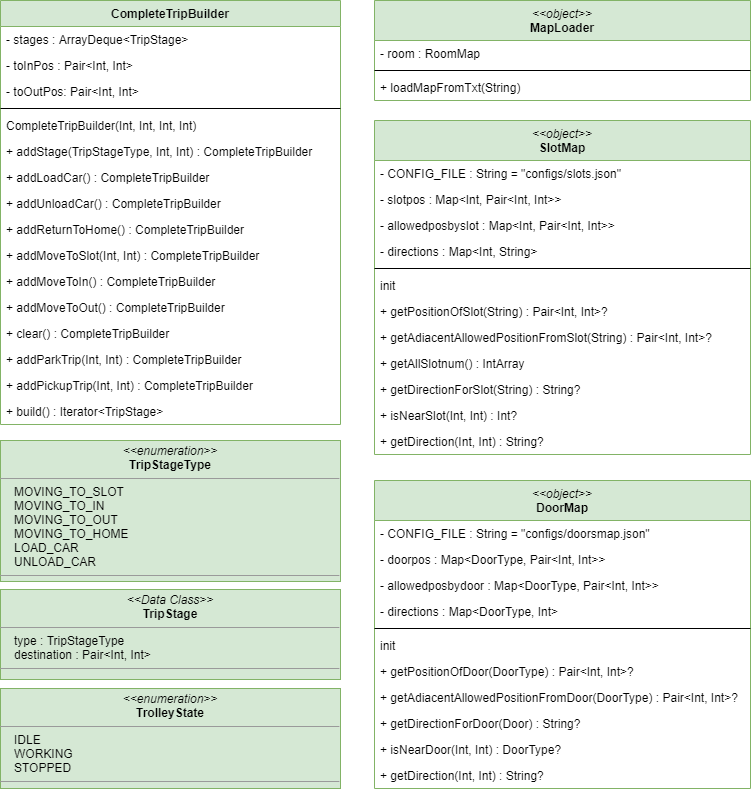

The diagram above was exported from draw.io. Its source (the exported page's mxGraphModel, read from the mxfile embedded in the PNG):
<mxGraphModel dx="1420" dy="823" grid="1" gridSize="10" guides="1" tooltips="1" connect="1" arrows="1" fold="1" page="1" pageScale="1" pageWidth="827" pageHeight="1169" math="0" shadow="0">
  <root>
    <mxCell id="WIyWlLk6GJQsqaUBKTNV-0" />
    <mxCell id="WIyWlLk6GJQsqaUBKTNV-1" parent="WIyWlLk6GJQsqaUBKTNV-0" />
    <mxCell id="WdBNf7GE54ews-mvCQ10-3" value="&amp;lt;&amp;lt;object&amp;gt;&amp;gt;&lt;br&gt;&lt;span style=&quot;font-style: normal&quot;&gt;&lt;b&gt;MapLoader&lt;/b&gt;&lt;/span&gt;" style="swimlane;fontStyle=2;align=center;verticalAlign=top;childLayout=stackLayout;horizontal=1;startSize=40;horizontalStack=0;resizeParent=1;resizeParentMax=0;resizeLast=0;collapsible=1;marginBottom=0;fillColor=#d5e8d4;strokeColor=#82b366;html=1;whiteSpace=wrap;" parent="WIyWlLk6GJQsqaUBKTNV-1" vertex="1">
      <mxGeometry x="424" y="40" width="376" height="100" as="geometry" />
    </mxCell>
    <mxCell id="WdBNf7GE54ews-mvCQ10-4" value="- room : RoomMap" style="text;strokeColor=none;fillColor=none;align=left;verticalAlign=top;spacingLeft=4;spacingRight=4;overflow=hidden;rotatable=0;points=[[0,0.5],[1,0.5]];portConstraint=eastwest;fontStyle=0" parent="WdBNf7GE54ews-mvCQ10-3" vertex="1">
      <mxGeometry y="40" width="376" height="26" as="geometry" />
    </mxCell>
    <mxCell id="WdBNf7GE54ews-mvCQ10-5" value="" style="line;strokeWidth=1;fillColor=none;align=left;verticalAlign=middle;spacingTop=-1;spacingLeft=3;spacingRight=3;rotatable=0;labelPosition=right;points=[];portConstraint=eastwest;" parent="WdBNf7GE54ews-mvCQ10-3" vertex="1">
      <mxGeometry y="66" width="376" height="8" as="geometry" />
    </mxCell>
    <mxCell id="WdBNf7GE54ews-mvCQ10-6" value="+ loadMapFromTxt(String)" style="text;strokeColor=none;fillColor=none;align=left;verticalAlign=top;spacingLeft=4;spacingRight=4;overflow=hidden;rotatable=0;points=[[0,0.5],[1,0.5]];portConstraint=eastwest;fontStyle=0" parent="WdBNf7GE54ews-mvCQ10-3" vertex="1">
      <mxGeometry y="74" width="376" height="26" as="geometry" />
    </mxCell>
    <mxCell id="_0XMQPrMqAmyiSyOcK0O-0" value="CompleteTripBuilder" style="swimlane;fontStyle=1;align=center;verticalAlign=top;childLayout=stackLayout;horizontal=1;startSize=26;horizontalStack=0;resizeParent=1;resizeParentMax=0;resizeLast=0;collapsible=1;marginBottom=0;fillColor=#d5e8d4;strokeColor=#82b366;" parent="WIyWlLk6GJQsqaUBKTNV-1" vertex="1">
      <mxGeometry x="50" y="40" width="340" height="424" as="geometry" />
    </mxCell>
    <mxCell id="_0XMQPrMqAmyiSyOcK0O-1" value="- stages : ArrayDeque&lt;TripStage&gt;" style="text;strokeColor=none;fillColor=none;align=left;verticalAlign=top;spacingLeft=4;spacingRight=4;overflow=hidden;rotatable=0;points=[[0,0.5],[1,0.5]];portConstraint=eastwest;" parent="_0XMQPrMqAmyiSyOcK0O-0" vertex="1">
      <mxGeometry y="26" width="340" height="26" as="geometry" />
    </mxCell>
    <mxCell id="_0XMQPrMqAmyiSyOcK0O-4" value="- toInPos : Pair&lt;Int, Int&gt;" style="text;strokeColor=none;fillColor=none;align=left;verticalAlign=top;spacingLeft=4;spacingRight=4;overflow=hidden;rotatable=0;points=[[0,0.5],[1,0.5]];portConstraint=eastwest;" parent="_0XMQPrMqAmyiSyOcK0O-0" vertex="1">
      <mxGeometry y="52" width="340" height="26" as="geometry" />
    </mxCell>
    <mxCell id="_0XMQPrMqAmyiSyOcK0O-5" value="- toOutPos: Pair&lt;Int, Int&gt;" style="text;strokeColor=none;fillColor=none;align=left;verticalAlign=top;spacingLeft=4;spacingRight=4;overflow=hidden;rotatable=0;points=[[0,0.5],[1,0.5]];portConstraint=eastwest;" parent="_0XMQPrMqAmyiSyOcK0O-0" vertex="1">
      <mxGeometry y="78" width="340" height="26" as="geometry" />
    </mxCell>
    <mxCell id="_0XMQPrMqAmyiSyOcK0O-2" value="" style="line;strokeWidth=1;fillColor=none;align=left;verticalAlign=middle;spacingTop=-1;spacingLeft=3;spacingRight=3;rotatable=0;labelPosition=right;points=[];portConstraint=eastwest;" parent="_0XMQPrMqAmyiSyOcK0O-0" vertex="1">
      <mxGeometry y="104" width="340" height="8" as="geometry" />
    </mxCell>
    <mxCell id="_0XMQPrMqAmyiSyOcK0O-3" value="CompleteTripBuilder(Int, Int, Int, Int)" style="text;strokeColor=none;fillColor=none;align=left;verticalAlign=top;spacingLeft=4;spacingRight=4;overflow=hidden;rotatable=0;points=[[0,0.5],[1,0.5]];portConstraint=eastwest;" parent="_0XMQPrMqAmyiSyOcK0O-0" vertex="1">
      <mxGeometry y="112" width="340" height="26" as="geometry" />
    </mxCell>
    <mxCell id="_0XMQPrMqAmyiSyOcK0O-6" value="+ addStage(TripStageType, Int, Int) : CompleteTripBuilder" style="text;strokeColor=none;fillColor=none;align=left;verticalAlign=top;spacingLeft=4;spacingRight=4;overflow=hidden;rotatable=0;points=[[0,0.5],[1,0.5]];portConstraint=eastwest;" parent="_0XMQPrMqAmyiSyOcK0O-0" vertex="1">
      <mxGeometry y="138" width="340" height="26" as="geometry" />
    </mxCell>
    <mxCell id="_0XMQPrMqAmyiSyOcK0O-9" value="+ addLoadCar() : CompleteTripBuilder" style="text;strokeColor=none;fillColor=none;align=left;verticalAlign=top;spacingLeft=4;spacingRight=4;overflow=hidden;rotatable=0;points=[[0,0.5],[1,0.5]];portConstraint=eastwest;" parent="_0XMQPrMqAmyiSyOcK0O-0" vertex="1">
      <mxGeometry y="164" width="340" height="26" as="geometry" />
    </mxCell>
    <mxCell id="_0XMQPrMqAmyiSyOcK0O-7" value="+ addUnloadCar() : CompleteTripBuilder" style="text;strokeColor=none;fillColor=none;align=left;verticalAlign=top;spacingLeft=4;spacingRight=4;overflow=hidden;rotatable=0;points=[[0,0.5],[1,0.5]];portConstraint=eastwest;" parent="_0XMQPrMqAmyiSyOcK0O-0" vertex="1">
      <mxGeometry y="190" width="340" height="26" as="geometry" />
    </mxCell>
    <mxCell id="_0XMQPrMqAmyiSyOcK0O-8" value="+ addReturnToHome() : CompleteTripBuilder" style="text;strokeColor=none;fillColor=none;align=left;verticalAlign=top;spacingLeft=4;spacingRight=4;overflow=hidden;rotatable=0;points=[[0,0.5],[1,0.5]];portConstraint=eastwest;" parent="_0XMQPrMqAmyiSyOcK0O-0" vertex="1">
      <mxGeometry y="216" width="340" height="26" as="geometry" />
    </mxCell>
    <mxCell id="_0XMQPrMqAmyiSyOcK0O-10" value="+ addMoveToSlot(Int, Int) : CompleteTripBuilder" style="text;strokeColor=none;fillColor=none;align=left;verticalAlign=top;spacingLeft=4;spacingRight=4;overflow=hidden;rotatable=0;points=[[0,0.5],[1,0.5]];portConstraint=eastwest;" parent="_0XMQPrMqAmyiSyOcK0O-0" vertex="1">
      <mxGeometry y="242" width="340" height="26" as="geometry" />
    </mxCell>
    <mxCell id="_0XMQPrMqAmyiSyOcK0O-11" value="+ addMoveToIn() : CompleteTripBuilder" style="text;strokeColor=none;fillColor=none;align=left;verticalAlign=top;spacingLeft=4;spacingRight=4;overflow=hidden;rotatable=0;points=[[0,0.5],[1,0.5]];portConstraint=eastwest;" parent="_0XMQPrMqAmyiSyOcK0O-0" vertex="1">
      <mxGeometry y="268" width="340" height="26" as="geometry" />
    </mxCell>
    <mxCell id="_0XMQPrMqAmyiSyOcK0O-12" value="+ addMoveToOut() : CompleteTripBuilder" style="text;strokeColor=none;fillColor=none;align=left;verticalAlign=top;spacingLeft=4;spacingRight=4;overflow=hidden;rotatable=0;points=[[0,0.5],[1,0.5]];portConstraint=eastwest;" parent="_0XMQPrMqAmyiSyOcK0O-0" vertex="1">
      <mxGeometry y="294" width="340" height="26" as="geometry" />
    </mxCell>
    <mxCell id="_0XMQPrMqAmyiSyOcK0O-13" value="+ clear() : CompleteTripBuilder" style="text;strokeColor=none;fillColor=none;align=left;verticalAlign=top;spacingLeft=4;spacingRight=4;overflow=hidden;rotatable=0;points=[[0,0.5],[1,0.5]];portConstraint=eastwest;" parent="_0XMQPrMqAmyiSyOcK0O-0" vertex="1">
      <mxGeometry y="320" width="340" height="26" as="geometry" />
    </mxCell>
    <mxCell id="_0XMQPrMqAmyiSyOcK0O-14" value="+ addParkTrip(Int, Int) : CompleteTripBuilder" style="text;strokeColor=none;fillColor=none;align=left;verticalAlign=top;spacingLeft=4;spacingRight=4;overflow=hidden;rotatable=0;points=[[0,0.5],[1,0.5]];portConstraint=eastwest;" parent="_0XMQPrMqAmyiSyOcK0O-0" vertex="1">
      <mxGeometry y="346" width="340" height="26" as="geometry" />
    </mxCell>
    <mxCell id="_0XMQPrMqAmyiSyOcK0O-15" value="+ addPickupTrip(Int, Int) : CompleteTripBuilder" style="text;strokeColor=none;fillColor=none;align=left;verticalAlign=top;spacingLeft=4;spacingRight=4;overflow=hidden;rotatable=0;points=[[0,0.5],[1,0.5]];portConstraint=eastwest;" parent="_0XMQPrMqAmyiSyOcK0O-0" vertex="1">
      <mxGeometry y="372" width="340" height="26" as="geometry" />
    </mxCell>
    <mxCell id="_0XMQPrMqAmyiSyOcK0O-16" value="+ build() : Iterator&lt;TripStage&gt;" style="text;strokeColor=none;fillColor=none;align=left;verticalAlign=top;spacingLeft=4;spacingRight=4;overflow=hidden;rotatable=0;points=[[0,0.5],[1,0.5]];portConstraint=eastwest;" parent="_0XMQPrMqAmyiSyOcK0O-0" vertex="1">
      <mxGeometry y="398" width="340" height="26" as="geometry" />
    </mxCell>
    <mxCell id="_0XMQPrMqAmyiSyOcK0O-20" value="&amp;lt;&amp;lt;object&amp;gt;&amp;gt;&lt;br&gt;&lt;span style=&quot;font-style: normal&quot;&gt;&lt;b&gt;SlotMap&lt;/b&gt;&lt;/span&gt;" style="swimlane;fontStyle=2;align=center;verticalAlign=top;childLayout=stackLayout;horizontal=1;startSize=40;horizontalStack=0;resizeParent=1;resizeParentMax=0;resizeLast=0;collapsible=1;marginBottom=0;fillColor=#d5e8d4;strokeColor=#82b366;html=1;whiteSpace=wrap;" parent="WIyWlLk6GJQsqaUBKTNV-1" vertex="1">
      <mxGeometry x="424" y="160" width="376" height="334" as="geometry" />
    </mxCell>
    <mxCell id="_0XMQPrMqAmyiSyOcK0O-21" value="- CONFIG_FILE : String = &quot;configs/slots.json&quot;" style="text;strokeColor=none;fillColor=none;align=left;verticalAlign=top;spacingLeft=4;spacingRight=4;overflow=hidden;rotatable=0;points=[[0,0.5],[1,0.5]];portConstraint=eastwest;fontStyle=0" parent="_0XMQPrMqAmyiSyOcK0O-20" vertex="1">
      <mxGeometry y="40" width="376" height="26" as="geometry" />
    </mxCell>
    <mxCell id="_0XMQPrMqAmyiSyOcK0O-25" value="- slotpos : Map&lt;Int, Pair&lt;Int, Int&gt;&gt;" style="text;strokeColor=none;fillColor=none;align=left;verticalAlign=top;spacingLeft=4;spacingRight=4;overflow=hidden;rotatable=0;points=[[0,0.5],[1,0.5]];portConstraint=eastwest;fontStyle=0" parent="_0XMQPrMqAmyiSyOcK0O-20" vertex="1">
      <mxGeometry y="66" width="376" height="26" as="geometry" />
    </mxCell>
    <mxCell id="_0XMQPrMqAmyiSyOcK0O-24" value="- allowedposbyslot : Map&lt;Int, Pair&lt;Int, Int&gt;&gt;" style="text;strokeColor=none;fillColor=none;align=left;verticalAlign=top;spacingLeft=4;spacingRight=4;overflow=hidden;rotatable=0;points=[[0,0.5],[1,0.5]];portConstraint=eastwest;fontStyle=0" parent="_0XMQPrMqAmyiSyOcK0O-20" vertex="1">
      <mxGeometry y="92" width="376" height="26" as="geometry" />
    </mxCell>
    <mxCell id="YzSViaUMKSD3c8Ny8EwE-15" value="- directions : Map&lt;Int, String&gt;" style="text;strokeColor=none;fillColor=none;align=left;verticalAlign=top;spacingLeft=4;spacingRight=4;overflow=hidden;rotatable=0;points=[[0,0.5],[1,0.5]];portConstraint=eastwest;fontStyle=0" vertex="1" parent="_0XMQPrMqAmyiSyOcK0O-20">
      <mxGeometry y="118" width="376" height="26" as="geometry" />
    </mxCell>
    <mxCell id="_0XMQPrMqAmyiSyOcK0O-22" value="" style="line;strokeWidth=1;fillColor=none;align=left;verticalAlign=middle;spacingTop=-1;spacingLeft=3;spacingRight=3;rotatable=0;labelPosition=right;points=[];portConstraint=eastwest;" parent="_0XMQPrMqAmyiSyOcK0O-20" vertex="1">
      <mxGeometry y="144" width="376" height="8" as="geometry" />
    </mxCell>
    <mxCell id="_0XMQPrMqAmyiSyOcK0O-23" value="init" style="text;strokeColor=none;fillColor=none;align=left;verticalAlign=top;spacingLeft=4;spacingRight=4;overflow=hidden;rotatable=0;points=[[0,0.5],[1,0.5]];portConstraint=eastwest;fontStyle=0" parent="_0XMQPrMqAmyiSyOcK0O-20" vertex="1">
      <mxGeometry y="152" width="376" height="26" as="geometry" />
    </mxCell>
    <mxCell id="_0XMQPrMqAmyiSyOcK0O-26" value="+ getPositionOfSlot(String) : Pair&lt;Int, Int&gt;?" style="text;strokeColor=none;fillColor=none;align=left;verticalAlign=top;spacingLeft=4;spacingRight=4;overflow=hidden;rotatable=0;points=[[0,0.5],[1,0.5]];portConstraint=eastwest;fontStyle=0" parent="_0XMQPrMqAmyiSyOcK0O-20" vertex="1">
      <mxGeometry y="178" width="376" height="26" as="geometry" />
    </mxCell>
    <mxCell id="_0XMQPrMqAmyiSyOcK0O-27" value="+ getAdiacentAllowedPositionFromSlot(String) : Pair&lt;Int, Int&gt;?" style="text;strokeColor=none;fillColor=none;align=left;verticalAlign=top;spacingLeft=4;spacingRight=4;overflow=hidden;rotatable=0;points=[[0,0.5],[1,0.5]];portConstraint=eastwest;fontStyle=0" parent="_0XMQPrMqAmyiSyOcK0O-20" vertex="1">
      <mxGeometry y="204" width="376" height="26" as="geometry" />
    </mxCell>
    <mxCell id="_0XMQPrMqAmyiSyOcK0O-28" value="+ getAllSlotnum() : IntArray" style="text;strokeColor=none;fillColor=none;align=left;verticalAlign=top;spacingLeft=4;spacingRight=4;overflow=hidden;rotatable=0;points=[[0,0.5],[1,0.5]];portConstraint=eastwest;fontStyle=0" parent="_0XMQPrMqAmyiSyOcK0O-20" vertex="1">
      <mxGeometry y="230" width="376" height="26" as="geometry" />
    </mxCell>
    <mxCell id="YzSViaUMKSD3c8Ny8EwE-0" value="+ getDirectionForSlot(String) : String?" style="text;strokeColor=none;fillColor=none;align=left;verticalAlign=top;spacingLeft=4;spacingRight=4;overflow=hidden;rotatable=0;points=[[0,0.5],[1,0.5]];portConstraint=eastwest;fontStyle=0" vertex="1" parent="_0XMQPrMqAmyiSyOcK0O-20">
      <mxGeometry y="256" width="376" height="26" as="geometry" />
    </mxCell>
    <mxCell id="YzSViaUMKSD3c8Ny8EwE-2" value="+ isNearSlot(Int, Int) : Int?" style="text;strokeColor=none;fillColor=none;align=left;verticalAlign=top;spacingLeft=4;spacingRight=4;overflow=hidden;rotatable=0;points=[[0,0.5],[1,0.5]];portConstraint=eastwest;fontStyle=0" vertex="1" parent="_0XMQPrMqAmyiSyOcK0O-20">
      <mxGeometry y="282" width="376" height="26" as="geometry" />
    </mxCell>
    <mxCell id="YzSViaUMKSD3c8Ny8EwE-1" value="+ getDirection(Int, Int) : String?" style="text;strokeColor=none;fillColor=none;align=left;verticalAlign=top;spacingLeft=4;spacingRight=4;overflow=hidden;rotatable=0;points=[[0,0.5],[1,0.5]];portConstraint=eastwest;fontStyle=0" vertex="1" parent="_0XMQPrMqAmyiSyOcK0O-20">
      <mxGeometry y="308" width="376" height="26" as="geometry" />
    </mxCell>
    <mxCell id="_0XMQPrMqAmyiSyOcK0O-29" value="&lt;p style=&quot;margin: 0px ; margin-top: 4px ; text-align: center&quot;&gt;&lt;i&gt;&amp;lt;&amp;lt;Data Class&amp;gt;&amp;gt;&lt;/i&gt;&lt;br&gt;&lt;b&gt;TripStage&lt;/b&gt;&lt;/p&gt;&lt;hr size=&quot;1&quot;&gt;&lt;p style=&quot;margin: 0px ; margin-left: 4px&quot;&gt;&amp;nbsp; &amp;nbsp;type : TripStageType&lt;br&gt;&lt;/p&gt;&lt;p style=&quot;margin: 0px ; margin-left: 4px&quot;&gt;&amp;nbsp; &amp;nbsp;destination : Pair&amp;lt;Int, Int&amp;gt;&lt;/p&gt;&lt;hr size=&quot;1&quot;&gt;&lt;p style=&quot;margin: 0px ; margin-left: 4px&quot;&gt;&lt;br&gt;&lt;/p&gt;" style="verticalAlign=top;align=left;overflow=fill;fontSize=12;fontFamily=Helvetica;html=1;strokeColor=#82b366;strokeWidth=1;fillColor=#d5e8d4;" parent="WIyWlLk6GJQsqaUBKTNV-1" vertex="1">
      <mxGeometry x="50" y="629" width="340" height="90" as="geometry" />
    </mxCell>
    <mxCell id="_0XMQPrMqAmyiSyOcK0O-31" value="&lt;p style=&quot;margin: 0px ; margin-top: 4px ; text-align: center&quot;&gt;&lt;i&gt;&amp;lt;&amp;lt;enumeration&amp;gt;&amp;gt;&lt;/i&gt;&lt;br&gt;&lt;b&gt;TripStageType&lt;/b&gt;&lt;/p&gt;&lt;hr size=&quot;1&quot;&gt;&lt;p style=&quot;margin: 0px ; margin-left: 4px&quot;&gt;&amp;nbsp; &amp;nbsp;MOVING_TO_SLOT&lt;/p&gt;&lt;p style=&quot;margin: 0px ; margin-left: 4px&quot;&gt;&amp;nbsp; &amp;nbsp;MOVING_TO_IN&lt;/p&gt;&lt;p style=&quot;margin: 0px ; margin-left: 4px&quot;&gt;&amp;nbsp; &amp;nbsp;MOVING_TO_OUT&lt;/p&gt;&lt;p style=&quot;margin: 0px ; margin-left: 4px&quot;&gt;&amp;nbsp; &amp;nbsp;MOVING_TO_HOME&lt;/p&gt;&lt;p style=&quot;margin: 0px ; margin-left: 4px&quot;&gt;&amp;nbsp; &amp;nbsp;LOAD_CAR&lt;/p&gt;&lt;p style=&quot;margin: 0px ; margin-left: 4px&quot;&gt;&amp;nbsp; &amp;nbsp;UNLOAD_CAR&lt;/p&gt;&lt;hr size=&quot;1&quot;&gt;&lt;p style=&quot;margin: 0px ; margin-left: 4px&quot;&gt;&lt;br&gt;&lt;/p&gt;" style="verticalAlign=top;align=left;overflow=fill;fontSize=12;fontFamily=Helvetica;html=1;strokeColor=#82b366;strokeWidth=1;fillColor=#d5e8d4;" parent="WIyWlLk6GJQsqaUBKTNV-1" vertex="1">
      <mxGeometry x="50" y="480" width="340" height="141" as="geometry" />
    </mxCell>
    <mxCell id="_0XMQPrMqAmyiSyOcK0O-32" value="&lt;p style=&quot;margin: 0px ; margin-top: 4px ; text-align: center&quot;&gt;&lt;i&gt;&amp;lt;&amp;lt;enumeration&amp;gt;&amp;gt;&lt;/i&gt;&lt;br&gt;&lt;b&gt;TrolleyState&lt;/b&gt;&lt;/p&gt;&lt;hr size=&quot;1&quot;&gt;&lt;p style=&quot;margin: 0px ; margin-left: 4px&quot;&gt;&amp;nbsp; &amp;nbsp;IDLE&lt;br&gt;&lt;/p&gt;&lt;p style=&quot;margin: 0px ; margin-left: 4px&quot;&gt;&amp;nbsp; &amp;nbsp;WORKING&lt;/p&gt;&lt;p style=&quot;margin: 0px ; margin-left: 4px&quot;&gt;&amp;nbsp; &amp;nbsp;STOPPED&lt;/p&gt;&lt;hr size=&quot;1&quot;&gt;&lt;p style=&quot;margin: 0px ; margin-left: 4px&quot;&gt;&lt;br&gt;&lt;/p&gt;" style="verticalAlign=top;align=left;overflow=fill;fontSize=12;fontFamily=Helvetica;html=1;strokeColor=#82b366;strokeWidth=1;fillColor=#d5e8d4;" parent="WIyWlLk6GJQsqaUBKTNV-1" vertex="1">
      <mxGeometry x="50" y="728" width="340" height="100" as="geometry" />
    </mxCell>
    <mxCell id="YzSViaUMKSD3c8Ny8EwE-3" value="&amp;lt;&amp;lt;object&amp;gt;&amp;gt;&lt;br&gt;&lt;span style=&quot;font-style: normal&quot;&gt;&lt;b&gt;DoorMap&lt;/b&gt;&lt;/span&gt;" style="swimlane;fontStyle=2;align=center;verticalAlign=top;childLayout=stackLayout;horizontal=1;startSize=40;horizontalStack=0;resizeParent=1;resizeParentMax=0;resizeLast=0;collapsible=1;marginBottom=0;fillColor=#d5e8d4;strokeColor=#82b366;html=1;whiteSpace=wrap;" vertex="1" parent="WIyWlLk6GJQsqaUBKTNV-1">
      <mxGeometry x="424" y="520" width="376" height="308" as="geometry" />
    </mxCell>
    <mxCell id="YzSViaUMKSD3c8Ny8EwE-4" value="- CONFIG_FILE : String = &quot;configs/doorsmap.json&quot;" style="text;strokeColor=none;fillColor=none;align=left;verticalAlign=top;spacingLeft=4;spacingRight=4;overflow=hidden;rotatable=0;points=[[0,0.5],[1,0.5]];portConstraint=eastwest;fontStyle=0" vertex="1" parent="YzSViaUMKSD3c8Ny8EwE-3">
      <mxGeometry y="40" width="376" height="26" as="geometry" />
    </mxCell>
    <mxCell id="YzSViaUMKSD3c8Ny8EwE-5" value="- doorpos : Map&lt;DoorType, Pair&lt;Int, Int&gt;&gt;" style="text;strokeColor=none;fillColor=none;align=left;verticalAlign=top;spacingLeft=4;spacingRight=4;overflow=hidden;rotatable=0;points=[[0,0.5],[1,0.5]];portConstraint=eastwest;fontStyle=0" vertex="1" parent="YzSViaUMKSD3c8Ny8EwE-3">
      <mxGeometry y="66" width="376" height="26" as="geometry" />
    </mxCell>
    <mxCell id="YzSViaUMKSD3c8Ny8EwE-6" value="- allowedposbydoor : Map&lt;DoorType, Pair&lt;Int, Int&gt;&gt;" style="text;strokeColor=none;fillColor=none;align=left;verticalAlign=top;spacingLeft=4;spacingRight=4;overflow=hidden;rotatable=0;points=[[0,0.5],[1,0.5]];portConstraint=eastwest;fontStyle=0" vertex="1" parent="YzSViaUMKSD3c8Ny8EwE-3">
      <mxGeometry y="92" width="376" height="26" as="geometry" />
    </mxCell>
    <mxCell id="YzSViaUMKSD3c8Ny8EwE-16" value="- directions : Map&lt;DoorType, Int&gt;" style="text;strokeColor=none;fillColor=none;align=left;verticalAlign=top;spacingLeft=4;spacingRight=4;overflow=hidden;rotatable=0;points=[[0,0.5],[1,0.5]];portConstraint=eastwest;fontStyle=0" vertex="1" parent="YzSViaUMKSD3c8Ny8EwE-3">
      <mxGeometry y="118" width="376" height="26" as="geometry" />
    </mxCell>
    <mxCell id="YzSViaUMKSD3c8Ny8EwE-7" value="" style="line;strokeWidth=1;fillColor=none;align=left;verticalAlign=middle;spacingTop=-1;spacingLeft=3;spacingRight=3;rotatable=0;labelPosition=right;points=[];portConstraint=eastwest;" vertex="1" parent="YzSViaUMKSD3c8Ny8EwE-3">
      <mxGeometry y="144" width="376" height="8" as="geometry" />
    </mxCell>
    <mxCell id="YzSViaUMKSD3c8Ny8EwE-8" value="init" style="text;strokeColor=none;fillColor=none;align=left;verticalAlign=top;spacingLeft=4;spacingRight=4;overflow=hidden;rotatable=0;points=[[0,0.5],[1,0.5]];portConstraint=eastwest;fontStyle=0" vertex="1" parent="YzSViaUMKSD3c8Ny8EwE-3">
      <mxGeometry y="152" width="376" height="26" as="geometry" />
    </mxCell>
    <mxCell id="YzSViaUMKSD3c8Ny8EwE-9" value="+ getPositionOfDoor(DoorType) : Pair&lt;Int, Int&gt;?" style="text;strokeColor=none;fillColor=none;align=left;verticalAlign=top;spacingLeft=4;spacingRight=4;overflow=hidden;rotatable=0;points=[[0,0.5],[1,0.5]];portConstraint=eastwest;fontStyle=0" vertex="1" parent="YzSViaUMKSD3c8Ny8EwE-3">
      <mxGeometry y="178" width="376" height="26" as="geometry" />
    </mxCell>
    <mxCell id="YzSViaUMKSD3c8Ny8EwE-10" value="+ getAdiacentAllowedPositionFromDoor(DoorType) : Pair&lt;Int, Int&gt;?" style="text;strokeColor=none;fillColor=none;align=left;verticalAlign=top;spacingLeft=4;spacingRight=4;overflow=hidden;rotatable=0;points=[[0,0.5],[1,0.5]];portConstraint=eastwest;fontStyle=0" vertex="1" parent="YzSViaUMKSD3c8Ny8EwE-3">
      <mxGeometry y="204" width="376" height="26" as="geometry" />
    </mxCell>
    <mxCell id="YzSViaUMKSD3c8Ny8EwE-12" value="+ getDirectionForDoor(Door) : String?" style="text;strokeColor=none;fillColor=none;align=left;verticalAlign=top;spacingLeft=4;spacingRight=4;overflow=hidden;rotatable=0;points=[[0,0.5],[1,0.5]];portConstraint=eastwest;fontStyle=0" vertex="1" parent="YzSViaUMKSD3c8Ny8EwE-3">
      <mxGeometry y="230" width="376" height="26" as="geometry" />
    </mxCell>
    <mxCell id="YzSViaUMKSD3c8Ny8EwE-13" value="+ isNearDoor(Int, Int) : DoorType?" style="text;strokeColor=none;fillColor=none;align=left;verticalAlign=top;spacingLeft=4;spacingRight=4;overflow=hidden;rotatable=0;points=[[0,0.5],[1,0.5]];portConstraint=eastwest;fontStyle=0" vertex="1" parent="YzSViaUMKSD3c8Ny8EwE-3">
      <mxGeometry y="256" width="376" height="26" as="geometry" />
    </mxCell>
    <mxCell id="YzSViaUMKSD3c8Ny8EwE-14" value="+ getDirection(Int, Int) : String?" style="text;strokeColor=none;fillColor=none;align=left;verticalAlign=top;spacingLeft=4;spacingRight=4;overflow=hidden;rotatable=0;points=[[0,0.5],[1,0.5]];portConstraint=eastwest;fontStyle=0" vertex="1" parent="YzSViaUMKSD3c8Ny8EwE-3">
      <mxGeometry y="282" width="376" height="26" as="geometry" />
    </mxCell>
  </root>
</mxGraphModel>